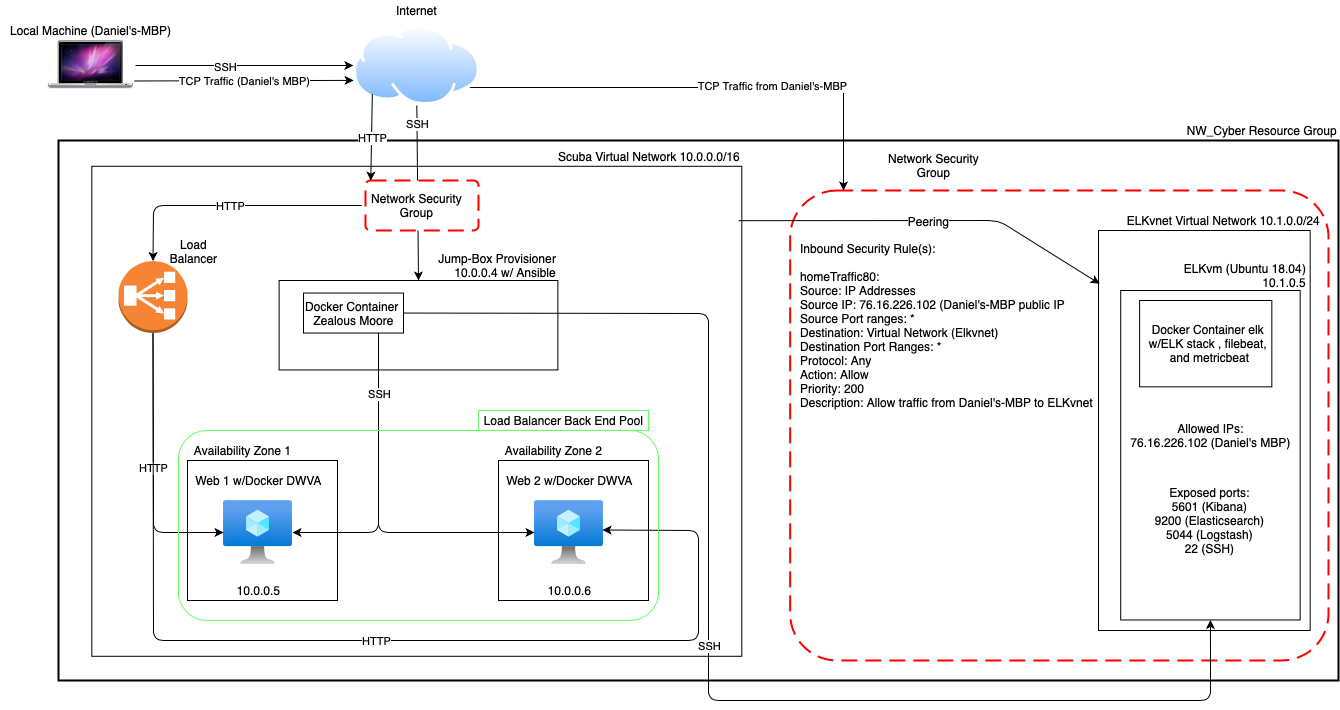

The diagram above was exported from draw.io. Its source (the exported page's mxGraphModel, read from the mxfile embedded in the PNG):
<mxGraphModel dx="1691" dy="941" grid="1" gridSize="10" guides="1" tooltips="1" connect="1" arrows="1" fold="1" page="1" pageScale="1" pageWidth="850" pageHeight="1100" math="0" shadow="0">
  <root>
    <mxCell id="0" />
    <mxCell id="1" parent="0" />
    <mxCell id="h-hpPqz6Atf39pU8yQP2-7" style="edgeStyle=none;rounded=0;orthogonalLoop=1;jettySize=auto;html=1;exitX=0.5;exitY=1;exitDx=0;exitDy=0;entryX=0.5;entryY=0;entryDx=0;entryDy=0;" parent="1" source="h-hpPqz6Atf39pU8yQP2-4" target="h-hpPqz6Atf39pU8yQP2-21" edge="1">
      <mxGeometry relative="1" as="geometry">
        <mxPoint x="438.31999999999994" y="260" as="targetPoint" />
      </mxGeometry>
    </mxCell>
    <mxCell id="1LWBPyLncO9866Gw3uXz-46" value="SSH" style="edgeLabel;html=1;align=center;verticalAlign=middle;resizable=0;points=[];fontColor=#000000;" vertex="1" connectable="0" parent="h-hpPqz6Atf39pU8yQP2-7">
      <mxGeometry x="-0.7847" relative="1" as="geometry">
        <mxPoint as="offset" />
      </mxGeometry>
    </mxCell>
    <mxCell id="h-hpPqz6Atf39pU8yQP2-1" value="" style="fontStyle=0;verticalAlign=top;align=center;spacingTop=-2;fillColor=none;rounded=0;whiteSpace=wrap;html=1;strokeWidth=2;container=1;collapsible=0;expand=0;recursiveResize=0;" parent="1" vertex="1">
      <mxGeometry x="80" y="140" width="1280" height="540" as="geometry" />
    </mxCell>
    <mxCell id="1LWBPyLncO9866Gw3uXz-4" value="" style="group;" vertex="1" connectable="0" parent="h-hpPqz6Atf39pU8yQP2-1">
      <mxGeometry x="760" y="40" width="510" height="480" as="geometry" />
    </mxCell>
    <mxCell id="1LWBPyLncO9866Gw3uXz-5" value="" style="rounded=1;arcSize=10;dashed=1;strokeColor=#ff0000;fillColor=none;gradientColor=none;dashPattern=8 4;strokeWidth=2;" vertex="1" parent="1LWBPyLncO9866Gw3uXz-4">
      <mxGeometry x="-28.33333333333333" y="10" width="538.3333333333334" height="470" as="geometry" />
    </mxCell>
    <mxCell id="1LWBPyLncO9866Gw3uXz-3" value="ELKvnet Virtual Network 10.1.0.0/24" style="text;html=1;align=right;verticalAlign=middle;resizable=0;points=[];autosize=1;labelBackgroundColor=#FFFFFF;" vertex="1" parent="1LWBPyLncO9866Gw3uXz-4">
      <mxGeometry x="292.7777777777777" y="30.000000000000007" width="210" height="20" as="geometry" />
    </mxCell>
    <mxCell id="1LWBPyLncO9866Gw3uXz-20" value="ELKvm (Ubuntu 18.04)&lt;br&gt;10.1.0.5" style="text;html=1;align=right;verticalAlign=middle;resizable=0;points=[];autosize=1;" vertex="1" parent="1LWBPyLncO9866Gw3uXz-4">
      <mxGeometry x="349.44444444444446" y="80" width="140" height="30" as="geometry" />
    </mxCell>
    <mxCell id="1LWBPyLncO9866Gw3uXz-19" value="" style="rounded=0;whiteSpace=wrap;html=1;fillColor=none;" vertex="1" parent="1LWBPyLncO9866Gw3uXz-4">
      <mxGeometry x="302.22222222222223" y="110" width="179.44444444444443" height="329.45" as="geometry" />
    </mxCell>
    <mxCell id="1LWBPyLncO9866Gw3uXz-25" value="Exposed ports:&lt;br&gt;5601 (Kibana)&lt;br&gt;9200 (Elasticsearch)&lt;br&gt;5044 (Logstash)&lt;br&gt;22 (SSH)" style="text;html=1;align=center;verticalAlign=middle;resizable=0;points=[];autosize=1;" vertex="1" parent="1LWBPyLncO9866Gw3uXz-4">
      <mxGeometry x="330.5555555555555" y="300" width="120" height="80" as="geometry" />
    </mxCell>
    <mxCell id="1LWBPyLncO9866Gw3uXz-22" value="" style="rounded=0;whiteSpace=wrap;html=1;fillColor=none;" vertex="1" parent="1LWBPyLncO9866Gw3uXz-4">
      <mxGeometry x="321.1111111111111" y="120.00000000000003" width="132.2222222222222" height="86.34" as="geometry" />
    </mxCell>
    <mxCell id="1LWBPyLncO9866Gw3uXz-23" value="Docker Container elk &lt;br&gt;w/ELK stack , filebeat,&amp;nbsp;&lt;br&gt;and metricbeat" style="text;html=1;align=center;verticalAlign=middle;resizable=0;points=[];autosize=1;" vertex="1" parent="1LWBPyLncO9866Gw3uXz-4">
      <mxGeometry x="321.1111111111111" y="138.17000000000007" width="140" height="50" as="geometry" />
    </mxCell>
    <mxCell id="1LWBPyLncO9866Gw3uXz-26" value="&lt;font style=&quot;font-size: 12px&quot;&gt;Allowed IPs:&lt;br&gt;&lt;span style=&quot;text-align: left ; background-color: rgb(255 , 255 , 255)&quot;&gt;76.16.226.102 (Daniel's MBP)&lt;/span&gt;&lt;/font&gt;" style="text;html=1;align=center;verticalAlign=middle;resizable=0;points=[];autosize=1;" vertex="1" parent="1LWBPyLncO9866Gw3uXz-4">
      <mxGeometry x="302.22222222222223" y="240" width="180" height="30" as="geometry" />
    </mxCell>
    <mxCell id="1LWBPyLncO9866Gw3uXz-27" value="Inbound Security Rule(s):&lt;br&gt;&lt;br&gt;homeTraffic80:&lt;br&gt;Source: IP Addresses&lt;br&gt;Source IP: 76.16.226.102 (Daniel's-MBP public IP&lt;br&gt;Source Port ranges: *&lt;br&gt;Destination: Virtual Network (Elkvnet)&lt;br&gt;Destination Port Ranges: *&lt;br&gt;Protocol: Any&lt;br&gt;Action: Allow&lt;br&gt;Priority: 200&lt;br&gt;Description: Allow traffic from Daniel's-MBP to ELKvnet" style="text;html=1;align=left;verticalAlign=middle;resizable=0;points=[];autosize=1;" vertex="1" parent="1LWBPyLncO9866Gw3uXz-4">
      <mxGeometry x="-20.004444444444445" y="59.73000000000002" width="310" height="170" as="geometry" />
    </mxCell>
    <mxCell id="1LWBPyLncO9866Gw3uXz-2" value="" style="rounded=0;whiteSpace=wrap;html=1;fillColor=none;" vertex="1" parent="h-hpPqz6Atf39pU8yQP2-1">
      <mxGeometry x="1040" y="90" width="211.67" height="400" as="geometry" />
    </mxCell>
    <mxCell id="1LWBPyLncO9866Gw3uXz-28" value="" style="endArrow=classic;html=1;exitX=1;exitY=0.5;exitDx=0;exitDy=0;entryX=0.5;entryY=1;entryDx=0;entryDy=0;" edge="1" parent="h-hpPqz6Atf39pU8yQP2-1" source="h-hpPqz6Atf39pU8yQP2-32" target="1LWBPyLncO9866Gw3uXz-19">
      <mxGeometry relative="1" as="geometry">
        <mxPoint x="620" y="420" as="sourcePoint" />
        <mxPoint x="720" y="420" as="targetPoint" />
        <Array as="points">
          <mxPoint x="650" y="173" />
          <mxPoint x="650" y="560" />
          <mxPoint x="1152" y="560" />
        </Array>
      </mxGeometry>
    </mxCell>
    <mxCell id="1LWBPyLncO9866Gw3uXz-29" value="SSH" style="edgeLabel;resizable=0;html=1;align=center;verticalAlign=middle;" connectable="0" vertex="1" parent="1LWBPyLncO9866Gw3uXz-28">
      <mxGeometry relative="1" as="geometry" />
    </mxCell>
    <mxCell id="h-hpPqz6Atf39pU8yQP2-9" value="" style="rounded=0;whiteSpace=wrap;html=1;fillColor=none;" parent="h-hpPqz6Atf39pU8yQP2-1" vertex="1">
      <mxGeometry x="33.32" y="25.79" width="650" height="490" as="geometry" />
    </mxCell>
    <mxCell id="h-hpPqz6Atf39pU8yQP2-10" value="Scuba Virtual Network 10.0.0.0/16" style="text;html=1;align=right;verticalAlign=middle;resizable=0;points=[];autosize=1;" parent="h-hpPqz6Atf39pU8yQP2-1" vertex="1">
      <mxGeometry x="483.32" y="5.79" width="200" height="20" as="geometry" />
    </mxCell>
    <mxCell id="h-hpPqz6Atf39pU8yQP2-21" value="" style="rounded=0;whiteSpace=wrap;html=1;fillColor=none;" parent="h-hpPqz6Atf39pU8yQP2-1" vertex="1">
      <mxGeometry x="220.62" y="140" width="278.76" height="89.45" as="geometry" />
    </mxCell>
    <mxCell id="h-hpPqz6Atf39pU8yQP2-26" value="" style="outlineConnect=0;dashed=0;verticalLabelPosition=bottom;verticalAlign=top;align=center;html=1;shape=mxgraph.aws3.classic_load_balancer;fillColor=#F58534;gradientColor=none;" parent="h-hpPqz6Atf39pU8yQP2-1" vertex="1">
      <mxGeometry x="60" y="120.55" width="69" height="72" as="geometry" />
    </mxCell>
    <mxCell id="h-hpPqz6Atf39pU8yQP2-36" value="" style="group;fillColor=#FFFFFF;" parent="h-hpPqz6Atf39pU8yQP2-1" vertex="1" connectable="0">
      <mxGeometry x="303.32" y="40" width="116.68" height="50" as="geometry" />
    </mxCell>
    <mxCell id="h-hpPqz6Atf39pU8yQP2-22" value="" style="rounded=1;arcSize=10;dashed=1;strokeColor=#ff0000;fillColor=none;gradientColor=none;dashPattern=8 4;strokeWidth=2;" parent="h-hpPqz6Atf39pU8yQP2-36" vertex="1">
      <mxGeometry x="3.6513976470588236" width="113.02860235294118" height="50" as="geometry" />
    </mxCell>
    <mxCell id="h-hpPqz6Atf39pU8yQP2-24" value="Network Security&lt;br&gt;Group" style="text;html=1;align=center;verticalAlign=middle;resizable=0;points=[];autosize=1;" parent="h-hpPqz6Atf39pU8yQP2-36" vertex="1">
      <mxGeometry y="10" width="110" height="30" as="geometry" />
    </mxCell>
    <mxCell id="h-hpPqz6Atf39pU8yQP2-40" value="" style="rounded=0;whiteSpace=wrap;html=1;fillColor=none;" parent="h-hpPqz6Atf39pU8yQP2-1" vertex="1">
      <mxGeometry x="129" y="320" width="150" height="140" as="geometry" />
    </mxCell>
    <mxCell id="h-hpPqz6Atf39pU8yQP2-16" value="" style="aspect=fixed;html=1;points=[];align=center;image;fontSize=12;image=img/lib/azure2/compute/Virtual_Machine.svg;fillColor=none;" parent="h-hpPqz6Atf39pU8yQP2-1" vertex="1">
      <mxGeometry x="165" y="360" width="69" height="64" as="geometry" />
    </mxCell>
    <mxCell id="h-hpPqz6Atf39pU8yQP2-45" value="Availability Zone 1" style="text;html=1;align=center;verticalAlign=middle;resizable=0;points=[];autosize=1;" parent="h-hpPqz6Atf39pU8yQP2-1" vertex="1">
      <mxGeometry x="129" y="300" width="110" height="20" as="geometry" />
    </mxCell>
    <mxCell id="h-hpPqz6Atf39pU8yQP2-49" value="Web 1 w/Docker DWVA" style="text;html=1;align=center;verticalAlign=middle;resizable=0;points=[];autosize=1;" parent="h-hpPqz6Atf39pU8yQP2-1" vertex="1">
      <mxGeometry x="129.49999999999997" y="330" width="140" height="20" as="geometry" />
    </mxCell>
    <mxCell id="h-hpPqz6Atf39pU8yQP2-52" value="10.0.0.5" style="text;html=1;align=center;verticalAlign=middle;resizable=0;points=[];autosize=1;" parent="h-hpPqz6Atf39pU8yQP2-1" vertex="1">
      <mxGeometry x="169.5" y="440" width="60" height="20" as="geometry" />
    </mxCell>
    <mxCell id="h-hpPqz6Atf39pU8yQP2-54" value="" style="rounded=0;whiteSpace=wrap;html=1;fillColor=none;" parent="h-hpPqz6Atf39pU8yQP2-1" vertex="1">
      <mxGeometry x="440" y="320" width="150" height="140" as="geometry" />
    </mxCell>
    <mxCell id="h-hpPqz6Atf39pU8yQP2-55" value="" style="aspect=fixed;html=1;points=[];align=center;image;fontSize=12;image=img/lib/azure2/compute/Virtual_Machine.svg;fillColor=none;" parent="h-hpPqz6Atf39pU8yQP2-1" vertex="1">
      <mxGeometry x="476" y="360" width="69" height="64" as="geometry" />
    </mxCell>
    <mxCell id="h-hpPqz6Atf39pU8yQP2-56" value="Availability Zone 2" style="text;html=1;align=center;verticalAlign=middle;resizable=0;points=[];autosize=1;" parent="h-hpPqz6Atf39pU8yQP2-1" vertex="1">
      <mxGeometry x="440" y="300" width="110" height="20" as="geometry" />
    </mxCell>
    <mxCell id="h-hpPqz6Atf39pU8yQP2-57" value="Web 2 w/Docker DWVA" style="text;html=1;align=center;verticalAlign=middle;resizable=0;points=[];autosize=1;" parent="h-hpPqz6Atf39pU8yQP2-1" vertex="1">
      <mxGeometry x="440.5" y="330" width="140" height="20" as="geometry" />
    </mxCell>
    <mxCell id="h-hpPqz6Atf39pU8yQP2-58" value="10.0.0.6" style="text;html=1;align=center;verticalAlign=middle;resizable=0;points=[];autosize=1;" parent="h-hpPqz6Atf39pU8yQP2-1" vertex="1">
      <mxGeometry x="480.5" y="440" width="60" height="20" as="geometry" />
    </mxCell>
    <mxCell id="h-hpPqz6Atf39pU8yQP2-62" style="edgeStyle=none;orthogonalLoop=1;jettySize=auto;html=1;exitX=0.75;exitY=1;exitDx=0;exitDy=0;rounded=1;" parent="h-hpPqz6Atf39pU8yQP2-1" source="h-hpPqz6Atf39pU8yQP2-32" target="h-hpPqz6Atf39pU8yQP2-16" edge="1">
      <mxGeometry relative="1" as="geometry">
        <Array as="points">
          <mxPoint x="320" y="392" />
        </Array>
      </mxGeometry>
    </mxCell>
    <mxCell id="h-hpPqz6Atf39pU8yQP2-63" style="edgeStyle=none;rounded=1;orthogonalLoop=1;jettySize=auto;html=1;exitX=0.75;exitY=1;exitDx=0;exitDy=0;" parent="h-hpPqz6Atf39pU8yQP2-1" source="h-hpPqz6Atf39pU8yQP2-32" target="h-hpPqz6Atf39pU8yQP2-55" edge="1">
      <mxGeometry relative="1" as="geometry">
        <Array as="points">
          <mxPoint x="320" y="392" />
        </Array>
      </mxGeometry>
    </mxCell>
    <mxCell id="1LWBPyLncO9866Gw3uXz-45" value="SSH" style="edgeLabel;html=1;align=center;verticalAlign=middle;resizable=0;points=[];fontColor=#000000;" vertex="1" connectable="0" parent="h-hpPqz6Atf39pU8yQP2-63">
      <mxGeometry x="-0.6552" relative="1" as="geometry">
        <mxPoint as="offset" />
      </mxGeometry>
    </mxCell>
    <mxCell id="h-hpPqz6Atf39pU8yQP2-70" value="" style="endArrow=classic;html=1;entryX=0.5;entryY=0;entryDx=0;entryDy=0;entryPerimeter=0;" parent="h-hpPqz6Atf39pU8yQP2-1" source="h-hpPqz6Atf39pU8yQP2-24" target="h-hpPqz6Atf39pU8yQP2-26" edge="1">
      <mxGeometry relative="1" as="geometry">
        <mxPoint x="90" y="64.5" as="sourcePoint" />
        <mxPoint x="190" y="64.5" as="targetPoint" />
        <Array as="points">
          <mxPoint x="95" y="65" />
        </Array>
      </mxGeometry>
    </mxCell>
    <mxCell id="h-hpPqz6Atf39pU8yQP2-71" value="HTTP" style="edgeLabel;resizable=0;html=1;align=center;verticalAlign=middle;" parent="h-hpPqz6Atf39pU8yQP2-70" connectable="0" vertex="1">
      <mxGeometry relative="1" as="geometry" />
    </mxCell>
    <mxCell id="h-hpPqz6Atf39pU8yQP2-75" value="" style="endArrow=classic;html=1;exitX=0.5;exitY=1;exitDx=0;exitDy=0;exitPerimeter=0;" parent="h-hpPqz6Atf39pU8yQP2-1" source="h-hpPqz6Atf39pU8yQP2-26" target="h-hpPqz6Atf39pU8yQP2-16" edge="1">
      <mxGeometry relative="1" as="geometry">
        <mxPoint x="90" y="260" as="sourcePoint" />
        <mxPoint x="190" y="260" as="targetPoint" />
        <Array as="points">
          <mxPoint x="95" y="392" />
        </Array>
      </mxGeometry>
    </mxCell>
    <mxCell id="h-hpPqz6Atf39pU8yQP2-76" value="HTTP" style="edgeLabel;resizable=0;html=1;align=center;verticalAlign=middle;" parent="h-hpPqz6Atf39pU8yQP2-75" connectable="0" vertex="1">
      <mxGeometry relative="1" as="geometry" />
    </mxCell>
    <mxCell id="h-hpPqz6Atf39pU8yQP2-72" value="" style="endArrow=classic;html=1;entryX=0.986;entryY=0.461;entryDx=0;entryDy=0;entryPerimeter=0;exitX=0.5;exitY=1;exitDx=0;exitDy=0;exitPerimeter=0;" parent="h-hpPqz6Atf39pU8yQP2-1" source="h-hpPqz6Atf39pU8yQP2-26" target="h-hpPqz6Atf39pU8yQP2-55" edge="1">
      <mxGeometry relative="1" as="geometry">
        <mxPoint x="100" y="390" as="sourcePoint" />
        <mxPoint x="190" y="480" as="targetPoint" />
        <Array as="points">
          <mxPoint x="95" y="500" />
          <mxPoint x="640" y="500" />
          <mxPoint x="640" y="390" />
        </Array>
      </mxGeometry>
    </mxCell>
    <mxCell id="h-hpPqz6Atf39pU8yQP2-73" value="HTTP" style="edgeLabel;resizable=0;html=1;align=center;verticalAlign=middle;" parent="h-hpPqz6Atf39pU8yQP2-72" connectable="0" vertex="1">
      <mxGeometry relative="1" as="geometry" />
    </mxCell>
    <mxCell id="h-hpPqz6Atf39pU8yQP2-78" value="" style="rounded=1;whiteSpace=wrap;html=1;fillColor=none;strokeColor=#66FF66;" parent="h-hpPqz6Atf39pU8yQP2-1" vertex="1">
      <mxGeometry x="120" y="290" width="480" height="190" as="geometry" />
    </mxCell>
    <mxCell id="h-hpPqz6Atf39pU8yQP2-77" value="Load Balancer Back End Pool" style="text;html=1;align=center;verticalAlign=middle;resizable=0;points=[];autosize=1;strokeColor=#66FF66;" parent="h-hpPqz6Atf39pU8yQP2-1" vertex="1">
      <mxGeometry x="420" y="270" width="170" height="20" as="geometry" />
    </mxCell>
    <mxCell id="h-hpPqz6Atf39pU8yQP2-79" value="Load&lt;br&gt;Balancer" style="text;html=1;align=center;verticalAlign=middle;resizable=0;points=[];autosize=1;" parent="h-hpPqz6Atf39pU8yQP2-1" vertex="1">
      <mxGeometry x="105" y="95.55000000000001" width="60" height="30" as="geometry" />
    </mxCell>
    <mxCell id="h-hpPqz6Atf39pU8yQP2-35" value="" style="group;" parent="h-hpPqz6Atf39pU8yQP2-1" vertex="1" connectable="0">
      <mxGeometry x="240" y="152.55" width="110" height="40" as="geometry" />
    </mxCell>
    <mxCell id="h-hpPqz6Atf39pU8yQP2-33" value="Docker Container &lt;br&gt;Zealous Moore" style="text;html=1;align=center;verticalAlign=middle;resizable=0;points=[];autosize=1;" parent="h-hpPqz6Atf39pU8yQP2-35" vertex="1">
      <mxGeometry y="5" width="110" height="30" as="geometry" />
    </mxCell>
    <mxCell id="h-hpPqz6Atf39pU8yQP2-32" value="" style="rounded=0;whiteSpace=wrap;html=1;fillColor=none;" parent="h-hpPqz6Atf39pU8yQP2-35" vertex="1">
      <mxGeometry x="5" width="100" height="40" as="geometry" />
    </mxCell>
    <mxCell id="h-hpPqz6Atf39pU8yQP2-25" value="Jump-Box Provisioner&lt;br&gt;&amp;nbsp;10.0.0.4 w/ Ansible" style="text;html=1;align=right;verticalAlign=middle;resizable=0;points=[];autosize=1;" parent="h-hpPqz6Atf39pU8yQP2-1" vertex="1">
      <mxGeometry x="369.38" y="110" width="130" height="30" as="geometry" />
    </mxCell>
    <mxCell id="1LWBPyLncO9866Gw3uXz-6" value="Network Security&lt;br&gt;Group" style="text;html=1;align=center;verticalAlign=middle;resizable=0;points=[];autosize=1;" vertex="1" parent="h-hpPqz6Atf39pU8yQP2-1">
      <mxGeometry x="820" y="10" width="110" height="30" as="geometry" />
    </mxCell>
    <mxCell id="1LWBPyLncO9866Gw3uXz-36" value="" style="endArrow=classic;html=1;exitX=0.995;exitY=0.111;exitDx=0;exitDy=0;exitPerimeter=0;entryX=0.005;entryY=0.133;entryDx=0;entryDy=0;entryPerimeter=0;" edge="1" parent="h-hpPqz6Atf39pU8yQP2-1" source="h-hpPqz6Atf39pU8yQP2-9" target="1LWBPyLncO9866Gw3uXz-2">
      <mxGeometry relative="1" as="geometry">
        <mxPoint x="690" y="80" as="sourcePoint" />
        <mxPoint x="790" y="80" as="targetPoint" />
        <Array as="points">
          <mxPoint x="940" y="80" />
        </Array>
      </mxGeometry>
    </mxCell>
    <mxCell id="1LWBPyLncO9866Gw3uXz-37" value="&lt;font style=&quot;font-size: 12px&quot;&gt;Peering&lt;/font&gt;" style="edgeLabel;resizable=0;html=1;align=center;verticalAlign=middle;" connectable="0" vertex="1" parent="1LWBPyLncO9866Gw3uXz-36">
      <mxGeometry relative="1" as="geometry" />
    </mxCell>
    <mxCell id="1LWBPyLncO9866Gw3uXz-16" style="edgeStyle=orthogonalEdgeStyle;rounded=0;orthogonalLoop=1;jettySize=auto;html=1;" edge="1" parent="1" source="h-hpPqz6Atf39pU8yQP2-4" target="1LWBPyLncO9866Gw3uXz-5">
      <mxGeometry relative="1" as="geometry">
        <mxPoint x="510" y="88" as="sourcePoint" />
        <mxPoint x="867" y="190" as="targetPoint" />
        <Array as="points">
          <mxPoint x="865" y="87" />
        </Array>
      </mxGeometry>
    </mxCell>
    <mxCell id="1LWBPyLncO9866Gw3uXz-17" value="TCP Traffic from Daniel's-MBP" style="edgeLabel;html=1;align=center;verticalAlign=middle;resizable=0;points=[];" vertex="1" connectable="0" parent="1LWBPyLncO9866Gw3uXz-16">
      <mxGeometry x="0.2667" y="3" relative="1" as="geometry">
        <mxPoint y="1" as="offset" />
      </mxGeometry>
    </mxCell>
    <mxCell id="h-hpPqz6Atf39pU8yQP2-5" style="edgeStyle=none;rounded=0;orthogonalLoop=1;jettySize=auto;html=1;exitX=1;exitY=0.5;exitDx=0;exitDy=0;entryX=0;entryY=0.5;entryDx=0;entryDy=0;" parent="1" source="h-hpPqz6Atf39pU8yQP2-3" target="h-hpPqz6Atf39pU8yQP2-4" edge="1">
      <mxGeometry relative="1" as="geometry">
        <mxPoint x="360" y="65" as="targetPoint" />
      </mxGeometry>
    </mxCell>
    <mxCell id="1LWBPyLncO9866Gw3uXz-44" value="SSH" style="edgeLabel;html=1;align=center;verticalAlign=middle;resizable=0;points=[];fontColor=#000000;" vertex="1" connectable="0" parent="h-hpPqz6Atf39pU8yQP2-5">
      <mxGeometry x="-0.1769" y="-1" relative="1" as="geometry">
        <mxPoint as="offset" />
      </mxGeometry>
    </mxCell>
    <mxCell id="h-hpPqz6Atf39pU8yQP2-3" value="" style="shape=image;html=1;verticalAlign=top;verticalLabelPosition=bottom;labelBackgroundColor=#ffffff;imageAspect=0;aspect=fixed;image=https://cdn4.iconfinder.com/data/icons/MacBook_Pro/128/snow_leopard.png;" parent="1" vertex="1">
      <mxGeometry x="67" y="20" width="90" height="90" as="geometry" />
    </mxCell>
    <mxCell id="h-hpPqz6Atf39pU8yQP2-4" value="" style="aspect=fixed;perimeter=ellipsePerimeter;html=1;align=center;shadow=0;dashed=0;spacingTop=3;image;image=img/lib/active_directory/internet_cloud.svg;" parent="1" vertex="1">
      <mxGeometry x="374.83" y="25" width="126.98" height="80" as="geometry" />
    </mxCell>
    <mxCell id="h-hpPqz6Atf39pU8yQP2-11" value="Local Machine (Daniel's-MBP)" style="text;html=1;align=center;verticalAlign=middle;resizable=0;points=[];autosize=1;" parent="1" vertex="1">
      <mxGeometry x="22" y="20" width="180" height="20" as="geometry" />
    </mxCell>
    <mxCell id="h-hpPqz6Atf39pU8yQP2-12" value="Internet" style="text;html=1;align=center;verticalAlign=middle;resizable=0;points=[];autosize=1;" parent="1" vertex="1">
      <mxGeometry x="408.32" width="60" height="20" as="geometry" />
    </mxCell>
    <mxCell id="h-hpPqz6Atf39pU8yQP2-20" value="NW_Cyber Resource Group" style="text;html=1;align=right;verticalAlign=middle;resizable=0;points=[];autosize=1;" parent="1" vertex="1">
      <mxGeometry x="1190" y="120" width="170" height="20" as="geometry" />
    </mxCell>
    <mxCell id="h-hpPqz6Atf39pU8yQP2-68" value="" style="endArrow=classic;html=1;exitX=0;exitY=1;exitDx=0;exitDy=0;entryX=0.047;entryY=0.003;entryDx=0;entryDy=0;entryPerimeter=0;" parent="1" source="h-hpPqz6Atf39pU8yQP2-4" target="h-hpPqz6Atf39pU8yQP2-22" edge="1">
      <mxGeometry relative="1" as="geometry">
        <mxPoint x="350" y="120" as="sourcePoint" />
        <mxPoint x="391" y="179" as="targetPoint" />
      </mxGeometry>
    </mxCell>
    <mxCell id="h-hpPqz6Atf39pU8yQP2-69" value="HTTP" style="edgeLabel;resizable=0;html=1;align=center;verticalAlign=middle;" parent="h-hpPqz6Atf39pU8yQP2-68" connectable="0" vertex="1">
      <mxGeometry relative="1" as="geometry" />
    </mxCell>
    <mxCell id="1LWBPyLncO9866Gw3uXz-42" value="" style="endArrow=classic;html=1;fontColor=#000000;exitX=0.986;exitY=0.672;exitDx=0;exitDy=0;exitPerimeter=0;entryX=0.002;entryY=0.686;entryDx=0;entryDy=0;entryPerimeter=0;" edge="1" parent="1" source="h-hpPqz6Atf39pU8yQP2-3" target="h-hpPqz6Atf39pU8yQP2-4">
      <mxGeometry relative="1" as="geometry">
        <mxPoint x="180" y="80" as="sourcePoint" />
        <mxPoint x="280" y="80" as="targetPoint" />
      </mxGeometry>
    </mxCell>
    <mxCell id="1LWBPyLncO9866Gw3uXz-43" value="TCP Traffic (Daniel's MBP)" style="edgeLabel;resizable=0;html=1;align=center;verticalAlign=middle;" connectable="0" vertex="1" parent="1LWBPyLncO9866Gw3uXz-42">
      <mxGeometry relative="1" as="geometry" />
    </mxCell>
  </root>
</mxGraphModel>